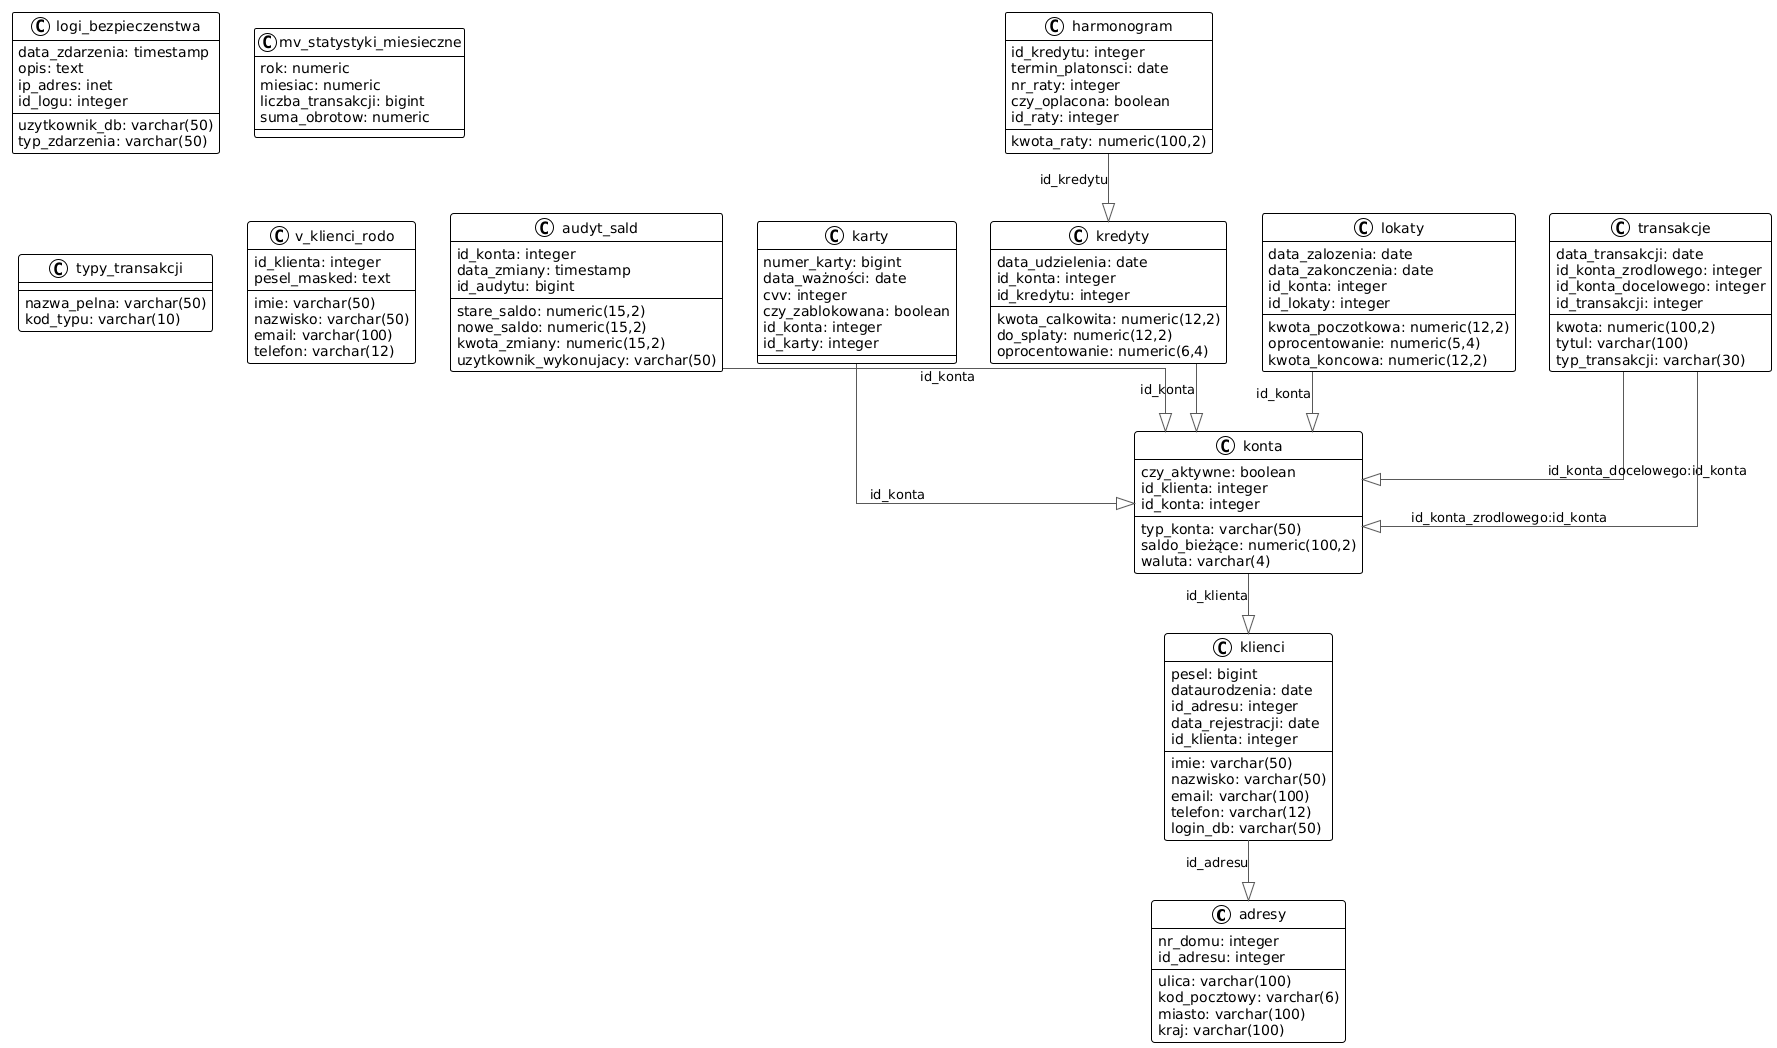

The diagram above was rendered by PlantUML. Its source (embedded in the PNG):
@startuml
!theme plain
top to bottom direction
skinparam linetype ortho

class adresy {
   ulica: varchar(100)
   nr_domu: integer
   kod_pocztowy: varchar(6)
   miasto: varchar(100)
   kraj: varchar(100)
   id_adresu: integer
}
class audyt_sald {
   id_konta: integer
   stare_saldo: numeric(15,2)
   nowe_saldo: numeric(15,2)
   kwota_zmiany: numeric(15,2)
   data_zmiany: timestamp
   uzytkownik_wykonujacy: varchar(50)
   id_audytu: bigint
}
class harmonogram {
   id_kredytu: integer
   termin_platonsci: date
   kwota_raty: numeric(100,2)
   nr_raty: integer
   czy_oplacona: boolean
   id_raty: integer
}
class karty {
   numer_karty: bigint
   data_ważności: date
   cvv: integer
   czy_zablokowana: boolean
   id_konta: integer
   id_karty: integer
}
class klienci {
   imie: varchar(50)
   nazwisko: varchar(50)
   pesel: bigint
   dataurodzenia: date
   email: varchar(100)
   telefon: varchar(12)
   id_adresu: integer
   data_rejestracji: date
   login_db: varchar(50)
   id_klienta: integer
}
class konta {
   typ_konta: varchar(50)
   saldo_bieżące: numeric(100,2)
   waluta: varchar(4)
   czy_aktywne: boolean
   id_klienta: integer
   id_konta: integer
}
class kredyty {
   kwota_calkowita: numeric(12,2)
   do_splaty: numeric(12,2)
   oprocentowanie: numeric(6,4)
   data_udzielenia: date
   id_konta: integer
   id_kredytu: integer
}
class logi_bezpieczenstwa {
   data_zdarzenia: timestamp
   uzytkownik_db: varchar(50)
   typ_zdarzenia: varchar(50)
   opis: text
   ip_adres: inet
   id_logu: integer
}
class lokaty {
   kwota_poczotkowa: numeric(12,2)
   oprocentowanie: numeric(5,4)
   data_zalozenia: date
   data_zakonczenia: date
   id_konta: integer
   kwota_koncowa: numeric(12,2)
   id_lokaty: integer
}
class mv_statystyki_miesieczne {
   rok: numeric
   miesiac: numeric
   liczba_transakcji: bigint
   suma_obrotow: numeric
}
class transakcje {
   kwota: numeric(100,2)
   data_transakcji: date
   tytul: varchar(100)
   id_konta_zrodlowego: integer
   id_konta_docelowego: integer
   typ_transakcji: varchar(30)
   id_transakcji: integer
}
class typy_transakcji {
   nazwa_pelna: varchar(50)
   kod_typu: varchar(10)
}
class v_klienci_rodo {
   id_klienta: integer
   imie: varchar(50)
   nazwisko: varchar(50)
   pesel_masked: text
   email: varchar(100)
   telefon: varchar(12)
}

audyt_sald                -[#595959,plain]-^  konta                    : "id_konta"
harmonogram               -[#595959,plain]-^  kredyty                  : "id_kredytu"
karty                     -[#595959,plain]-^  konta                    : "id_konta"
klienci                   -[#595959,plain]-^  adresy                   : "id_adresu"
konta                     -[#595959,plain]-^  klienci                  : "id_klienta"
kredyty                   -[#595959,plain]-^  konta                    : "id_konta"
lokaty                    -[#595959,plain]-^  konta                    : "id_konta"
transakcje                -[#595959,plain]-^  konta                    : "id_konta_docelowego:id_konta"
transakcje                -[#595959,plain]-^  konta                    : "id_konta_zrodlowego:id_konta"
@enduml